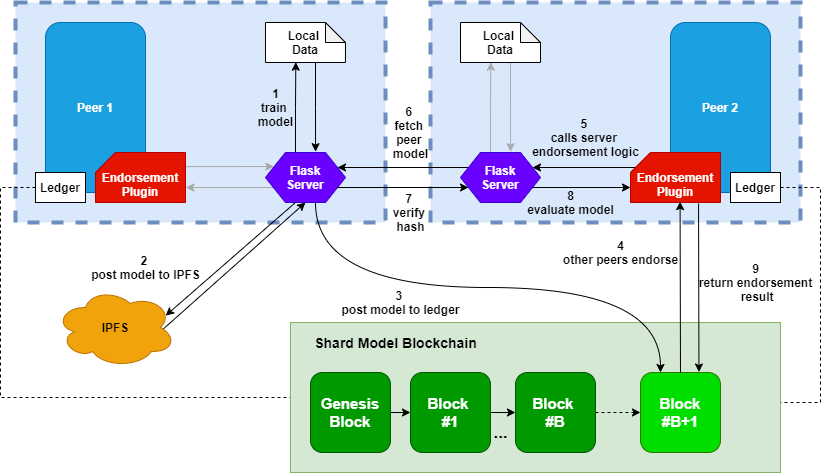

The diagram above was exported from draw.io. Its source (the exported page's mxGraphModel, read from the mxfile embedded in the PNG):
<mxGraphModel dx="1212" dy="2325" grid="1" gridSize="10" guides="1" tooltips="1" connect="1" arrows="1" fold="1" page="1" pageScale="1" pageWidth="850" pageHeight="1100" math="0" shadow="0">
  <root>
    <mxCell id="0" />
    <mxCell id="1" parent="0" />
    <mxCell id="2" value="" style="rounded=0;whiteSpace=wrap;html=1;dashed=1;strokeWidth=4;fillColor=#dae8fc;strokeColor=#6c8ebf;" vertex="1" parent="1">
      <mxGeometry x="2574.98" y="760" width="370" height="220" as="geometry" />
    </mxCell>
    <mxCell id="3" value="&lt;b&gt;Peer 1&lt;/b&gt;" style="rounded=1;whiteSpace=wrap;html=1;fillColor=#1ba1e2;strokeColor=#006EAF;fontColor=#ffffff;" vertex="1" parent="1">
      <mxGeometry x="2604.98" y="780" width="100" height="170" as="geometry" />
    </mxCell>
    <mxCell id="4" style="edgeStyle=orthogonalEdgeStyle;rounded=0;orthogonalLoop=1;jettySize=auto;html=1;exitX=1;exitY=0.5;exitDx=0;exitDy=0;exitPerimeter=0;entryX=0.104;entryY=0.281;entryDx=0;entryDy=0;entryPerimeter=0;strokeColor=#A8A8A8;" edge="1" source="5" target="8" parent="1">
      <mxGeometry relative="1" as="geometry">
        <Array as="points">
          <mxPoint x="2744.98" y="924" />
        </Array>
      </mxGeometry>
    </mxCell>
    <mxCell id="5" value="&lt;br&gt;Endorsement&lt;br&gt;Plugin" style="shape=card;whiteSpace=wrap;html=1;size=20;fillColor=#e51400;fontColor=#ffffff;strokeColor=#B20000;fontStyle=1" vertex="1" parent="1">
      <mxGeometry x="2654.98" y="910" width="90" height="50" as="geometry" />
    </mxCell>
    <mxCell id="6" style="edgeStyle=orthogonalEdgeStyle;rounded=0;orthogonalLoop=1;jettySize=auto;html=1;exitX=0.375;exitY=0;exitDx=0;exitDy=0;entryX=0.379;entryY=0.992;entryDx=0;entryDy=0;entryPerimeter=0;" edge="1" source="8" target="12" parent="1">
      <mxGeometry relative="1" as="geometry" />
    </mxCell>
    <mxCell id="7" style="edgeStyle=orthogonalEdgeStyle;rounded=0;orthogonalLoop=1;jettySize=auto;html=1;exitX=0;exitY=0.75;exitDx=0;exitDy=0;entryX=1.004;entryY=0.7;entryDx=0;entryDy=0;entryPerimeter=0;strokeColor=#A8A8A8;" edge="1" source="8" target="5" parent="1">
      <mxGeometry relative="1" as="geometry" />
    </mxCell>
    <mxCell id="8" value="Flask&lt;br&gt;Server" style="shape=hexagon;perimeter=hexagonPerimeter2;whiteSpace=wrap;html=1;fixedSize=1;fillColor=#6a00ff;fontColor=#ffffff;strokeColor=#3700CC;fontStyle=1" vertex="1" parent="1">
      <mxGeometry x="2824.98" y="910" width="80" height="50" as="geometry" />
    </mxCell>
    <mxCell id="9" style="edgeStyle=orthogonalEdgeStyle;rounded=0;orthogonalLoop=1;jettySize=auto;html=1;exitX=0;exitY=0.5;exitDx=0;exitDy=0;entryX=0;entryY=0.5;entryDx=0;entryDy=0;dashed=1;endArrow=none;endFill=0;" edge="1" source="10" target="25" parent="1">
      <mxGeometry relative="1" as="geometry">
        <Array as="points">
          <mxPoint x="2560" y="945" />
          <mxPoint x="2560" y="1155" />
        </Array>
      </mxGeometry>
    </mxCell>
    <mxCell id="10" value="Ledger" style="rounded=0;whiteSpace=wrap;html=1;fontStyle=1" vertex="1" parent="1">
      <mxGeometry x="2594.98" y="930" width="50" height="30" as="geometry" />
    </mxCell>
    <mxCell id="11" style="edgeStyle=orthogonalEdgeStyle;rounded=0;orthogonalLoop=1;jettySize=auto;html=1;exitX=0.5;exitY=1;exitDx=0;exitDy=0;exitPerimeter=0;entryX=0.626;entryY=-0.017;entryDx=0;entryDy=0;entryPerimeter=0;" edge="1" source="12" target="8" parent="1">
      <mxGeometry relative="1" as="geometry">
        <Array as="points">
          <mxPoint x="2874.98" y="820" />
          <mxPoint x="2874.98" y="865" />
        </Array>
      </mxGeometry>
    </mxCell>
    <mxCell id="12" value="&lt;b&gt;Local &lt;br&gt;Data&lt;/b&gt;" style="shape=note;whiteSpace=wrap;html=1;backgroundOutline=1;darkOpacity=0.05;size=20;" vertex="1" parent="1">
      <mxGeometry x="2824.98" y="780" width="80" height="40" as="geometry" />
    </mxCell>
    <mxCell id="13" value="" style="rounded=0;whiteSpace=wrap;html=1;dashed=1;strokeWidth=4;fillColor=#dae8fc;strokeColor=#6c8ebf;" vertex="1" parent="1">
      <mxGeometry x="2990" y="760" width="370" height="220" as="geometry" />
    </mxCell>
    <mxCell id="14" value="&lt;b&gt;Peer 2&lt;/b&gt;" style="rounded=1;whiteSpace=wrap;html=1;fillColor=#1ba1e2;strokeColor=#006EAF;fontColor=#ffffff;" vertex="1" parent="1">
      <mxGeometry x="3230" y="780" width="100" height="170" as="geometry" />
    </mxCell>
    <mxCell id="15" style="edgeStyle=orthogonalEdgeStyle;rounded=0;orthogonalLoop=1;jettySize=auto;html=1;exitX=0;exitY=0;exitDx=10;exitDy=10;exitPerimeter=0;entryX=1;entryY=0.25;entryDx=0;entryDy=0;" edge="1" source="16" target="20" parent="1">
      <mxGeometry relative="1" as="geometry">
        <Array as="points">
          <mxPoint x="3210" y="925" />
        </Array>
      </mxGeometry>
    </mxCell>
    <mxCell id="16" value="&lt;br&gt;Endorsement&lt;br&gt;Plugin" style="shape=card;whiteSpace=wrap;html=1;size=20;fillColor=#e51400;fontColor=#ffffff;strokeColor=#B20000;fontStyle=1" vertex="1" parent="1">
      <mxGeometry x="3190" y="910" width="90" height="50" as="geometry" />
    </mxCell>
    <mxCell id="17" style="edgeStyle=orthogonalEdgeStyle;rounded=0;orthogonalLoop=1;jettySize=auto;html=1;exitX=0.375;exitY=0;exitDx=0;exitDy=0;entryX=0.379;entryY=0.992;entryDx=0;entryDy=0;entryPerimeter=0;strokeColor=#ABABAB;" edge="1" source="20" target="24" parent="1">
      <mxGeometry relative="1" as="geometry" />
    </mxCell>
    <mxCell id="18" style="edgeStyle=orthogonalEdgeStyle;rounded=0;orthogonalLoop=1;jettySize=auto;html=1;exitX=1;exitY=0.75;exitDx=0;exitDy=0;entryX=0;entryY=0;entryDx=0;entryDy=35;entryPerimeter=0;" edge="1" source="20" target="16" parent="1">
      <mxGeometry relative="1" as="geometry" />
    </mxCell>
    <mxCell id="19" style="edgeStyle=none;rounded=0;orthogonalLoop=1;jettySize=auto;html=1;exitX=0;exitY=0.25;exitDx=0;exitDy=0;entryX=1;entryY=0.25;entryDx=0;entryDy=0;endArrow=classic;endFill=1;" edge="1" source="20" target="8" parent="1">
      <mxGeometry relative="1" as="geometry" />
    </mxCell>
    <mxCell id="20" value="Flask&lt;br&gt;Server" style="shape=hexagon;perimeter=hexagonPerimeter2;whiteSpace=wrap;html=1;fixedSize=1;fillColor=#6a00ff;fontColor=#ffffff;strokeColor=#3700CC;fontStyle=1" vertex="1" parent="1">
      <mxGeometry x="3020" y="910" width="80" height="50" as="geometry" />
    </mxCell>
    <mxCell id="21" style="edgeStyle=orthogonalEdgeStyle;rounded=0;orthogonalLoop=1;jettySize=auto;html=1;exitX=1;exitY=0.5;exitDx=0;exitDy=0;entryX=1;entryY=0.5;entryDx=0;entryDy=0;dashed=1;endArrow=none;endFill=0;" edge="1" source="22" target="25" parent="1">
      <mxGeometry relative="1" as="geometry">
        <Array as="points">
          <mxPoint x="3380" y="945" />
          <mxPoint x="3380" y="1160" />
          <mxPoint x="3335" y="1160" />
          <mxPoint x="3335" y="1155" />
        </Array>
      </mxGeometry>
    </mxCell>
    <mxCell id="22" value="Ledger" style="rounded=0;whiteSpace=wrap;html=1;fontStyle=1" vertex="1" parent="1">
      <mxGeometry x="3290" y="930" width="50" height="30" as="geometry" />
    </mxCell>
    <mxCell id="23" style="edgeStyle=orthogonalEdgeStyle;rounded=0;orthogonalLoop=1;jettySize=auto;html=1;exitX=0.5;exitY=1;exitDx=0;exitDy=0;exitPerimeter=0;entryX=0.626;entryY=-0.017;entryDx=0;entryDy=0;entryPerimeter=0;strokeColor=#ABABAB;" edge="1" source="24" target="20" parent="1">
      <mxGeometry relative="1" as="geometry">
        <Array as="points">
          <mxPoint x="3070" y="820" />
          <mxPoint x="3070" y="865" />
        </Array>
      </mxGeometry>
    </mxCell>
    <mxCell id="24" value="&lt;b&gt;Local &lt;br&gt;Data&lt;/b&gt;" style="shape=note;whiteSpace=wrap;html=1;backgroundOutline=1;darkOpacity=0.05;size=20;" vertex="1" parent="1">
      <mxGeometry x="3020" y="780" width="80" height="40" as="geometry" />
    </mxCell>
    <mxCell id="25" value="" style="rounded=0;whiteSpace=wrap;html=1;fontSize=17;fillColor=#d5e8d4;strokeColor=#82b366;" vertex="1" parent="1">
      <mxGeometry x="2849.98" y="1080" width="490" height="150" as="geometry" />
    </mxCell>
    <mxCell id="26" style="edgeStyle=none;rounded=0;orthogonalLoop=1;jettySize=auto;html=1;exitX=1;exitY=0.5;exitDx=0;exitDy=0;entryX=0;entryY=0.5;entryDx=0;entryDy=0;fontSize=17;startArrow=none;startFill=0;endArrow=classic;endFill=1;strokeColor=#000000;" edge="1" source="27" target="29" parent="1">
      <mxGeometry relative="1" as="geometry" />
    </mxCell>
    <mxCell id="27" value="Genesis&lt;br&gt;Block" style="rounded=1;whiteSpace=wrap;html=1;fontSize=15;fillColor=#009900;fontColor=#ffffff;strokeColor=#005700;fontStyle=1" vertex="1" parent="1">
      <mxGeometry x="2869.98" y="1130" width="80" height="80" as="geometry" />
    </mxCell>
    <mxCell id="28" style="edgeStyle=none;rounded=0;orthogonalLoop=1;jettySize=auto;html=1;exitX=1;exitY=0.5;exitDx=0;exitDy=0;entryX=0;entryY=0.5;entryDx=0;entryDy=0;fontSize=17;startArrow=none;startFill=0;endArrow=classic;endFill=1;strokeColor=#000000;" edge="1" source="29" target="31" parent="1">
      <mxGeometry relative="1" as="geometry">
        <mxPoint x="3109.98" y="1170" as="targetPoint" />
      </mxGeometry>
    </mxCell>
    <mxCell id="29" value="Block &lt;br&gt;#1" style="rounded=1;whiteSpace=wrap;html=1;fontSize=15;fillColor=#009900;fontColor=#ffffff;strokeColor=#005700;fontStyle=1" vertex="1" parent="1">
      <mxGeometry x="2969.98" y="1130" width="80" height="80" as="geometry" />
    </mxCell>
    <mxCell id="30" style="edgeStyle=orthogonalEdgeStyle;rounded=0;orthogonalLoop=1;jettySize=auto;html=1;exitX=1;exitY=0.5;exitDx=0;exitDy=0;entryX=0;entryY=0.5;entryDx=0;entryDy=0;dashed=1;" edge="1" source="31" target="34" parent="1">
      <mxGeometry relative="1" as="geometry" />
    </mxCell>
    <mxCell id="31" value="Block &lt;br&gt;#B" style="rounded=1;whiteSpace=wrap;html=1;fontSize=15;fillColor=#009900;fontColor=#ffffff;strokeColor=#005700;fontStyle=1" vertex="1" parent="1">
      <mxGeometry x="3074.98" y="1130" width="80" height="80" as="geometry" />
    </mxCell>
    <mxCell id="32" value="&lt;b&gt;&lt;font style=&quot;font-size: 17px&quot;&gt;...&lt;/font&gt;&lt;/b&gt;" style="text;html=1;align=center;verticalAlign=middle;resizable=0;points=[];autosize=1;strokeColor=none;fillColor=none;fontSize=14;" vertex="1" parent="1">
      <mxGeometry x="3044.98" y="1180" width="30" height="20" as="geometry" />
    </mxCell>
    <mxCell id="33" style="edgeStyle=none;rounded=0;orthogonalLoop=1;jettySize=auto;html=1;exitX=0.731;exitY=-0.006;exitDx=0;exitDy=0;entryX=0.756;entryY=1.02;entryDx=0;entryDy=0;entryPerimeter=0;endArrow=none;endFill=0;startArrow=classic;startFill=1;exitPerimeter=0;" edge="1" source="34" target="16" parent="1">
      <mxGeometry relative="1" as="geometry" />
    </mxCell>
    <mxCell id="34" value="Block #B+1" style="rounded=1;whiteSpace=wrap;html=1;fontSize=15;fillColor=#00DE00;fontColor=#ffffff;strokeColor=#2D7600;fontStyle=1" vertex="1" parent="1">
      <mxGeometry x="3199.98" y="1130" width="80" height="80" as="geometry" />
    </mxCell>
    <mxCell id="35" value="Shard Model Blockchain" style="text;html=1;align=center;verticalAlign=middle;resizable=0;points=[];autosize=1;strokeColor=none;fillColor=none;fontStyle=1;fontSize=14;" vertex="1" parent="1">
      <mxGeometry x="2864.98" y="1090" width="180" height="20" as="geometry" />
    </mxCell>
    <mxCell id="36" value="1&lt;br&gt;train &lt;br&gt;model" style="text;html=1;align=center;verticalAlign=middle;resizable=0;points=[];autosize=1;strokeColor=none;fillColor=none;fontStyle=1" vertex="1" parent="1">
      <mxGeometry x="2809.98" y="840" width="50" height="50" as="geometry" />
    </mxCell>
    <mxCell id="37" style="rounded=0;orthogonalLoop=1;jettySize=auto;html=1;exitX=0.375;exitY=1;exitDx=0;exitDy=0;entryX=0.918;entryY=0.352;entryDx=0;entryDy=0;endArrow=classic;endFill=1;entryPerimeter=0;" edge="1" source="8" target="48" parent="1">
      <mxGeometry relative="1" as="geometry" />
    </mxCell>
    <mxCell id="38" value="3&amp;nbsp;&lt;br&gt;post model to ledger" style="text;html=1;align=center;verticalAlign=middle;resizable=0;points=[];autosize=1;strokeColor=none;fillColor=none;fontStyle=1" vertex="1" parent="1">
      <mxGeometry x="2895" y="1045" width="130" height="30" as="geometry" />
    </mxCell>
    <mxCell id="39" style="edgeStyle=none;rounded=0;orthogonalLoop=1;jettySize=auto;html=1;exitX=0.551;exitY=0.983;exitDx=0;exitDy=0;exitPerimeter=0;entryX=0.5;entryY=0;entryDx=0;entryDy=0;endArrow=none;endFill=0;startArrow=classic;startFill=1;" edge="1" source="16" target="34" parent="1">
      <mxGeometry relative="1" as="geometry" />
    </mxCell>
    <mxCell id="40" value="4&lt;br&gt;other peers endorse" style="text;html=1;align=center;verticalAlign=middle;resizable=0;points=[];autosize=1;strokeColor=none;fillColor=none;fontStyle=1" vertex="1" parent="1">
      <mxGeometry x="3115" y="995" width="130" height="30" as="geometry" />
    </mxCell>
    <mxCell id="41" value="5&amp;nbsp;&lt;br&gt;calls server &lt;br&gt;endorsement logic" style="text;html=1;align=center;verticalAlign=middle;resizable=0;points=[];autosize=1;strokeColor=none;fillColor=none;fontStyle=1" vertex="1" parent="1">
      <mxGeometry x="3085" y="870" width="120" height="50" as="geometry" />
    </mxCell>
    <mxCell id="42" value="6&amp;nbsp;&lt;br&gt;fetch &lt;br&gt;peer &lt;br&gt;model" style="text;html=1;align=center;verticalAlign=middle;resizable=0;points=[];autosize=1;strokeColor=none;fillColor=none;fontStyle=1" vertex="1" parent="1">
      <mxGeometry x="2944.98" y="860" width="50" height="60" as="geometry" />
    </mxCell>
    <mxCell id="43" value="7&amp;nbsp;&lt;br&gt;verify &lt;br&gt;hash" style="text;html=1;align=center;verticalAlign=middle;resizable=0;points=[];autosize=1;strokeColor=none;fillColor=none;fontStyle=1" vertex="1" parent="1">
      <mxGeometry x="2944.98" y="945" width="50" height="50" as="geometry" />
    </mxCell>
    <mxCell id="44" style="edgeStyle=none;rounded=0;orthogonalLoop=1;jettySize=auto;html=1;exitX=1;exitY=0.75;exitDx=0;exitDy=0;entryX=0;entryY=0.75;entryDx=0;entryDy=0;endArrow=classic;endFill=1;" edge="1" source="8" target="20" parent="1">
      <mxGeometry relative="1" as="geometry" />
    </mxCell>
    <mxCell id="45" value="8&lt;br&gt;evaluate model" style="text;html=1;align=center;verticalAlign=middle;resizable=0;points=[];autosize=1;strokeColor=none;fillColor=none;fontStyle=1" vertex="1" parent="1">
      <mxGeometry x="3080" y="945" width="100" height="30" as="geometry" />
    </mxCell>
    <mxCell id="46" value="9&lt;br&gt;return endorsement&lt;br&gt;&amp;nbsp;result" style="text;html=1;align=center;verticalAlign=middle;resizable=0;points=[];autosize=1;strokeColor=none;fillColor=none;fontStyle=1" vertex="1" parent="1">
      <mxGeometry x="3249.98" y="1015" width="130" height="50" as="geometry" />
    </mxCell>
    <mxCell id="47" style="rounded=0;orthogonalLoop=1;jettySize=auto;html=1;exitX=0.898;exitY=0.519;exitDx=0;exitDy=0;exitPerimeter=0;entryX=0.5;entryY=1;entryDx=0;entryDy=0;startArrow=none;startFill=0;endArrow=classic;endFill=1;" edge="1" source="48" target="8" parent="1">
      <mxGeometry relative="1" as="geometry" />
    </mxCell>
    <mxCell id="48" value="IPFS" style="ellipse;shape=cloud;whiteSpace=wrap;html=1;fontStyle=1;fillColor=#f0a30a;strokeColor=#BD7000;fontColor=#000000;" vertex="1" parent="1">
      <mxGeometry x="2615" y="1045" width="120" height="80" as="geometry" />
    </mxCell>
    <mxCell id="49" style="edgeStyle=orthogonalEdgeStyle;curved=1;rounded=0;orthogonalLoop=1;jettySize=auto;html=1;exitX=0.625;exitY=1;exitDx=0;exitDy=0;entryX=0.25;entryY=0;entryDx=0;entryDy=0;startArrow=none;startFill=0;endArrow=classic;endFill=1;" edge="1" source="8" target="34" parent="1">
      <mxGeometry relative="1" as="geometry" />
    </mxCell>
    <mxCell id="50" value="2&amp;nbsp;&lt;br&gt;post model to IPFS" style="text;html=1;align=center;verticalAlign=middle;resizable=0;points=[];autosize=1;strokeColor=none;fillColor=none;fontStyle=1" vertex="1" parent="1">
      <mxGeometry x="2645" y="1010" width="120" height="30" as="geometry" />
    </mxCell>
  </root>
</mxGraphModel>